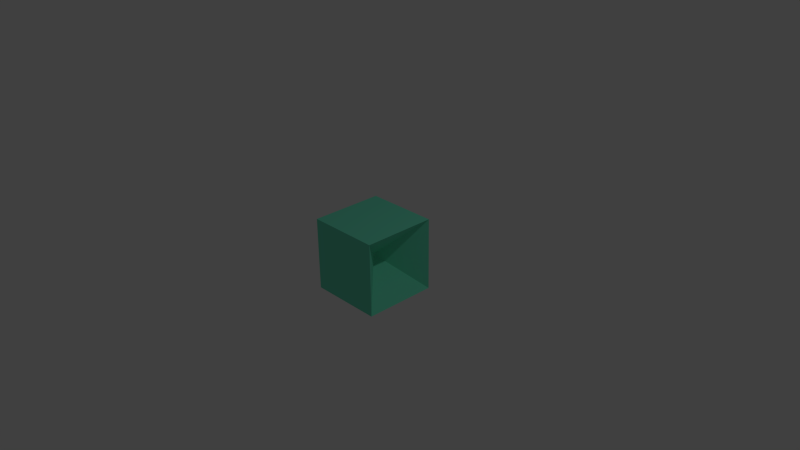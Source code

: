 # Source: bel.blend  (saved by Blender 2.73.0; exported with 4.5.12 LTS)
import bpy
from mathutils import Matrix  # noqa: F401  (used for matrix-valued properties, if any)

bpy.ops.wm.read_factory_settings(use_empty=True)
scene = bpy.context.scene
scene.name = 'Scene'

# ---- collections
col_collection_1 = bpy.data.collections.new('Collection 1'); scene.collection.children.link(col_collection_1)

# ---- materials (node trees are filled in below, after node groups)
mat_material = bpy.data.materials.new('Material')
mat_material.alpha_threshold = 0.0
mat_material.use_transparent_shadow = False
mat_material.diffuse_color = (0.1688, 0.8, 0.5469, 1.0)
mat_material.roughness = 0.5
mat_material.line_color = (0.0, 0.0, 0.0, 1.0)

# ---- material node trees

# ---- world
world_world = bpy.data.worlds.new('World'); scene.world = world_world
world_world.color = (0.05088, 0.05088, 0.05088)
world_world.use_sun_shadow = False
world_world.sun_shadow_jitter_overblur = 0.0
world_world.cycles.sampling_method = 'MANUAL'
world_world.cycles.sample_map_resolution = 256

# ---- cameras
cam_camera = bpy.data.cameras.new('Camera')
cam_camera.clip_end = 100.0
cam_camera.lens = 35.0
cam_camera.sensor_width = 32.0
cam_camera.sensor_height = 18.0
cam_camera.ortho_scale = 7.314
cam_camera.dof.focus_distance = 0.0
cam_camera.dof.aperture_fstop = 128.0

# ---- lights
light_lamp = bpy.data.lights.new('Lamp', 'POINT')
light_lamp.transmission_factor = 0.0
light_lamp.cutoff_distance = 30.0
light_lamp.energy = 100.0
light_lamp.shadow_buffer_clip_start = 1.001
light_lamp.shadow_soft_size = 0.1
light_lamp.shadow_maximum_resolution = 0.006
light_lamp.use_absolute_resolution = True
light_lamp.cycles.use_multiple_importance_sampling = False

# ---- meshes
me_cube = bpy.data.meshes.new('Cube')
me_cube.from_pydata([(1.0, 1.0, -1.0), (1.0, -1.0, -1.0), (-1.0, -1.0, -1.0), (-1.0, 1.0, -1.0), (1.0, 1.0, 1.0), (1.0, -1.0, 1.0), (-1.0, -1.0, 1.0), (-1.0, 1.0, 1.0), (0.03125, -0.03125, -0.03125), (0.03125, -0.03125, 0.03125), (0.03125, 0.03125, 0.03125), (0.03125, 0.03125, -0.03125), (-0.03125, 0.03125, 0.03125), (-0.03125, 0.03125, -0.03125), (-0.03125, -0.03125, 0.03125), (-0.03125, -0.03125, -0.03125)], [], [(0, 1, 2, 3), (4, 7, 6, 5), (1, 5, 6, 2), (4, 0, 3, 7), (5, 1, 8, 9), (4, 5, 9, 10), (0, 4, 10, 11), (0, 11, 8, 1), (8, 11, 10, 9), (3, 13, 12, 7), (2, 6, 14, 15), (6, 7, 12, 14), (2, 15, 13, 3), (13, 15, 14, 12)])
me_cube.materials.append(mat_material)
me_cube.use_remesh_preserve_volume = False
me_cube.use_remesh_preserve_attributes = False
me_cube.use_mirror_vertex_groups = False
me_cube.update()

# ---- objects
ob_cube = bpy.data.objects.new('Cube', me_cube)
ob_lamp = bpy.data.objects.new('Lamp', light_lamp)
ob_camera = bpy.data.objects.new('Camera', cam_camera)

# ---- transforms, parenting, visibility, modifiers, constraints
ob_cube.location = (0.0, 0.0, 0.0)
ob_cube.scale = (0.5, 0.5, 0.5)
ob_cube.lock_location = (True, False, True)
ob_cube.lock_rotation = (True, True, True)
ob_cube.lock_rotations_4d = False
ob_cube.lock_scale = (True, True, True)
ob_cube.empty_display_type = 'ARROWS'
ob_cube.lineart.crease_threshold = 0.0
ob_lamp.location = (4.076, 1.005, 5.904)
ob_lamp.rotation_euler = (0.6503, 0.05522, 1.866)
ob_lamp.lock_rotations_4d = False
ob_lamp.empty_display_type = 'ARROWS'
ob_lamp.color = (0.0, 0.0, 0.0, 0.0)
ob_lamp.lineart.crease_threshold = 0.0
ob_camera.location = (7.481, -6.508, 5.344)
ob_camera.rotation_euler = (1.109, 0.01082, 0.8149)
ob_camera.lock_rotations_4d = False
ob_camera.empty_display_type = 'ARROWS'
ob_camera.color = (0.0, 0.0, 0.0, 0.0)
ob_camera.display_type = 'WIRE'
ob_camera.lineart.crease_threshold = 0.0

# ---- collection membership
col_collection_1.objects.link(ob_cube)
col_collection_1.objects.link(ob_lamp)
col_collection_1.objects.link(ob_camera)

# ---- scene / render settings (as saved in the file)
scene.camera = ob_camera
scene.frame_start = 1; scene.frame_end = 250; scene.frame_set(2)
scene.render.engine = 'BLENDER_EEVEE_NEXT'
scene.render.resolution_percentage = 50
scene.render.dither_intensity = 0.0
scene.cycles.use_denoising = False
scene.cycles.samples = 10
scene.cycles.sampling_pattern = 'TABULATED_SOBOL'
scene.cycles.light_sampling_threshold = 0.0
scene.cycles.use_adaptive_sampling = False
scene.cycles.use_light_tree = False
scene.cycles.blur_glossy = 0.0
scene.cycles.pixel_filter_type = 'GAUSSIAN'
scene.cycles.sample_clamp_indirect = 0.0
scene.view_settings.view_transform = 'Standard'
bpy.context.view_layer.update()
